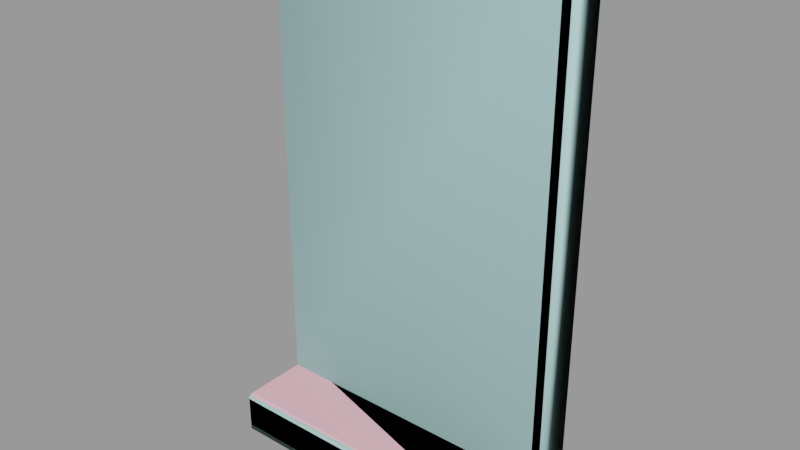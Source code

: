 # Source: window003.blend  (saved by Blender 2.92.15; exported with 4.5.12 LTS)
import bpy
from mathutils import Matrix  # noqa: F401  (used for matrix-valued properties, if any)

bpy.ops.wm.read_factory_settings(use_empty=True)
scene = bpy.context.scene
scene.name = 'window003.qc'

# ---- collections
col_window003 = bpy.data.collections.new('window003'); scene.collection.children.link(col_window003)

# ---- materials (node trees are filled in below, after node groups)
mat_window003 = bpy.data.materials.new('window003')
mat_window003.use_transparent_shadow = False
mat_window003.diffuse_color = (0.9404, 0.4824, 0.5529, 1.0)
mat_phy = bpy.data.materials.new('  phy')
mat_phy.use_transparent_shadow = False
mat_phy.diffuse_color = (0.4639, 0.7773, 0.7622, 1.0)

# ---- material node trees

# ---- meshes
me_window003_reference = bpy.data.meshes.new('window003_reference')
me_window003_reference.from_pydata([(15.75, -4.5, -24.0), (15.75, -6.0, 27.0), (15.75, -6.0, -24.0), (15.75, -4.5, 27.0), (15.75, -12.97, -28.5), (15.75, -4.5, -28.5), (15.75, -13.34, -28.34), (15.75, -13.5, -27.97), (15.75, -13.5, -24.53), (15.75, -13.34, -24.16), (15.75, -12.97, -24.0), (9.75, -1e-06, 21.0), (-9.75, 0.0, 1.5), (9.75, 0.0, 1.5), (-9.75, -1e-06, 21.0), (9.75, 0.0, -1.5), (-9.75, 1e-06, -21.0), (9.75, 1e-06, -21.0), (-9.75, 0.0, -1.5), (-10.5, 0.0, -0.75), (10.5, -0.3, -0.75), (-10.5, -0.3, -0.75), (10.5, 0.0, -0.75), (10.5, 0.0, 0.75), (-10.5, -0.3, 0.75), (10.5, -0.3, 0.75), (-10.5, 0.0, 0.75), (-15.75, -4.5, -28.5), (-15.75, -12.97, -28.5), (-15.75, -13.5, -24.53), (-15.75, -13.5, -27.97), (-15.75, -13.34, -28.34), (-15.75, -13.34, -24.16), (-15.75, -12.97, -24.0), (10.5, -1.5, 21.75), (-10.5, -1e-06, 21.75), (10.5, -1e-06, 21.75), (-10.5, -1.5, 21.75), (-10.5, 1e-06, -21.75), (-10.5, -1.5, -21.75), (10.5, 1e-06, -21.75), (10.5, -1.5, -21.75), (-15.75, -4.5, 27.0), (-15.75, -6.0, -24.0), (-15.75, -6.0, 27.0), (-15.75, -4.5, -24.0), (-12.75, -4.5, -24.0), (-12.75, -5.25, 24.0), (-12.75, -5.25, -24.0), (-12.75, -4.5, 24.0), (-12.75, -1.5, -24.0), (-12.75, -1.5, 24.0), (12.75, -1.5, -24.0), (12.75, -5.25, 24.0), (12.75, -5.25, -24.0), (12.75, -1.5, 24.0), (12.75, -4.5, 24.0), (12.75, -4.5, -24.0)], [], [(0, 1, 2), (0, 3, 1), (0, 4, 5), (0, 6, 4), (0, 7, 6), (0, 8, 7), (0, 9, 8), (0, 10, 9), (11, 12, 13), (11, 14, 12), (15, 16, 17), (15, 18, 16), (19, 20, 21), (19, 22, 20), (23, 24, 25), (23, 26, 24), (25, 21, 20), (25, 24, 21), (27, 4, 28), (27, 5, 4), (7, 29, 30), (7, 8, 29), (28, 6, 31), (28, 4, 6), (10, 32, 9), (10, 33, 32), (7, 31, 6), (7, 30, 31), (29, 9, 32), (29, 8, 9), (34, 35, 36), (34, 37, 35), (37, 38, 35), (37, 39, 38), (39, 40, 38), (39, 41, 40), (36, 41, 34), (36, 40, 41), (42, 43, 44), (42, 45, 43), (27, 33, 45), (27, 32, 33), (27, 29, 32), (27, 30, 29), (27, 31, 30), (27, 28, 31), (3, 44, 1), (3, 42, 44), (46, 47, 48), (46, 49, 47), (49, 46, 50), (49, 50, 51), (45, 52, 50), (45, 0, 52), (45, 10, 0), (45, 33, 10), (2, 53, 54), (2, 1, 53), (1, 47, 53), (1, 44, 47), (44, 48, 47), (44, 43, 48), (36, 11, 13), (36, 14, 11), (36, 35, 14), (26, 14, 35), (26, 12, 14), (12, 26, 23), (12, 23, 13), (36, 13, 23), (39, 37, 51), (37, 55, 51), (37, 34, 55), (52, 55, 34), (52, 34, 41), (50, 52, 41), (50, 41, 39), (39, 51, 50), (22, 19, 18), (18, 19, 38), (18, 38, 16), (16, 38, 40), (16, 40, 17), (17, 40, 22), (17, 22, 15), (22, 18, 15), (56, 51, 55), (56, 49, 51), (49, 56, 53), (49, 53, 47), (56, 54, 53), (56, 57, 54), (57, 56, 55), (57, 55, 52)])
me_window003_reference.polygons.foreach_set('use_smooth', [True] * 94)
_k = set([(0, 4), (0, 10), (1, 2), (1, 3), (1, 44), (2, 53), (4, 5), (4, 6), (4, 28), (6, 7), (6, 31), (7, 8), (7, 30), (8, 9), (8, 29), (9, 10), (9, 32), (10, 33), (13, 36), (14, 26), (17, 22), (18, 38), (19, 20), (19, 22), (20, 21), (21, 25), (23, 24), (23, 26), (24, 25), (27, 28), (27, 33), (28, 31), (29, 30), (29, 32), (30, 31), (32, 33), (33, 45), (34, 36), (34, 37), (34, 41), (35, 36), (35, 37), (37, 39), (38, 39), (38, 40), (39, 41), (40, 41), (42, 43), (42, 44), (43, 44), (44, 48), (45, 52), (47, 48), (47, 49), (47, 53), (49, 50), (49, 51), (50, 51), (50, 52), (51, 55), (52, 55), (53, 54), (53, 56), (54, 56), (55, 56)])
me_window003_reference.attributes.new('sharp_edge', 'BOOLEAN', 'EDGE').data.foreach_set('value', [ (min(e.vertices), max(e.vertices)) in _k for e in me_window003_reference.edges])
_uv = me_window003_reference.uv_layers.new(name='UVMap')
_uv.uv.foreach_set('vector', [0.448, 0.4894, 0.4332, 0.9944, 0.4332, 0.4894, 0.448, 0.4894, 0.448, 0.9944, 0.4332, 0.9944, 0.448, 0.4894, 0.3642, 0.4449, 0.448, 0.4449, 0.448, 0.4894, 0.3605, 0.4465, 0.3642, 0.4449, 0.448, 0.4894, 0.3589, 0.4501, 0.3605, 0.4465, 0.448, 0.4894, 0.3589, 0.4842, 0.3589, 0.4501, 0.448, 0.4894, 0.3605, 0.4879, 0.3589, 0.4842, 0.448, 0.4894, 0.3642, 0.4894, 0.3605, 0.4879, 0.9325, 0.4312, 0.7386, 0.2372, 0.9325, 0.2372, 0.9325, 0.4312, 0.7386, 0.4312, 0.7386, 0.2372, 0.9325, 0.2074, 0.7386, 0.01349, 0.9325, 0.01349, 0.9325, 0.2074, 0.7386, 0.2074, 0.7386, 0.01349, 0.108, 0.9892, 0.4227, 0.9937, 0.108, 0.9937, 0.108, 0.9892, 0.4227, 0.9892, 0.4227, 0.9937, 0.4227, 0.9874, 0.108, 0.9829, 0.4227, 0.9829, 0.4227, 0.9874, 0.108, 0.9874, 0.108, 0.9829, 0.9399, 0.7327, 0.7311, 0.7178, 0.9399, 0.7178, 0.9399, 0.7327, 0.7311, 0.7327, 0.7311, 0.7178, 0.108, 0.6637, 0.4227, 0.7466, 0.108, 0.7466, 0.108, 0.6637, 0.4227, 0.6637, 0.4227, 0.7466, 0.9922, 0.4486, 0.6789, 0.4828, 0.6789, 0.4486, 0.9922, 0.4486, 0.9922, 0.4828, 0.6789, 0.4828, 0.108, 0.7466, 0.4227, 0.7505, 0.108, 0.7505, 0.108, 0.7466, 0.4227, 0.7466, 0.4227, 0.7505, 0.4227, 0.8469, 0.108, 0.8431, 0.4227, 0.8431, 0.4227, 0.8469, 0.108, 0.8469, 0.108, 0.8431, 0.9922, 0.4486, 0.6789, 0.4449, 0.9922, 0.4449, 0.9922, 0.4486, 0.6789, 0.4486, 0.6789, 0.4449, 0.6789, 0.4828, 0.9922, 0.4865, 0.6789, 0.4865, 0.6789, 0.4828, 0.9922, 0.4828, 0.9922, 0.4865, 0.395, 0.7934, 0.1358, 0.7749, 0.395, 0.7749, 0.395, 0.7934, 0.1358, 0.7934, 0.1358, 0.7749, 0.6572, 0.9686, 0.6744, 0.4707, 0.6744, 0.9686, 0.6572, 0.9686, 0.6572, 0.4707, 0.6744, 0.4707, 0.1605, 0.9632, 0.3703, 0.9781, 0.1605, 0.9781, 0.1605, 0.9632, 0.3703, 0.9632, 0.3703, 0.9781, 0.55, 0.9686, 0.5671, 0.4707, 0.5671, 0.9686, 0.55, 0.9686, 0.55, 0.4707, 0.5671, 0.4707, 0.453, 0.9944, 0.4679, 0.4894, 0.4679, 0.9944, 0.453, 0.9944, 0.453, 0.4894, 0.4679, 0.4894, 0.453, 0.4449, 0.5369, 0.4894, 0.453, 0.4894, 0.453, 0.4449, 0.5405, 0.4879, 0.5369, 0.4894, 0.453, 0.4449, 0.5421, 0.4842, 0.5405, 0.4879, 0.453, 0.4449, 0.5421, 0.4501, 0.5421, 0.4842, 0.453, 0.4449, 0.5405, 0.4465, 0.5421, 0.4501, 0.453, 0.4449, 0.5369, 0.4449, 0.5405, 0.4465, 0.4227, 0.7687, 0.108, 0.7537, 0.4227, 0.7537, 0.4227, 0.7687, 0.108, 0.7687, 0.108, 0.7537, 0.6229, 0.4449, 0.6143, 0.9944, 0.6143, 0.4449, 0.6229, 0.4449, 0.6229, 0.9944, 0.6143, 0.9944, 0.6229, 0.9944, 0.6229, 0.4449, 0.6572, 0.4449, 0.6229, 0.9944, 0.6572, 0.4449, 0.6572, 0.9944, 0.108, 0.9311, 0.3928, 0.9609, 0.138, 0.9609, 0.108, 0.9311, 0.4227, 0.9311, 0.3928, 0.9609, 0.108, 0.9311, 0.4227, 0.8469, 0.4227, 0.9311, 0.108, 0.9311, 0.108, 0.8469, 0.4227, 0.8469, 0.9922, 0.4872, 0.9623, 0.9645, 0.9623, 0.4871, 0.9922, 0.4872, 0.9922, 0.9944, 0.9623, 0.9645, 0.9922, 0.9944, 0.7087, 0.9645, 0.9623, 0.9645, 0.9922, 0.9944, 0.6789, 0.9944, 0.7087, 0.9645, 0.6789, 0.9944, 0.7087, 0.4871, 0.7087, 0.9645, 0.6789, 0.9944, 0.6789, 0.4872, 0.7087, 0.4871, 0.9399, 0.9415, 0.9325, 0.934, 0.9325, 0.7401, 0.9399, 0.9415, 0.7386, 0.934, 0.9325, 0.934, 0.9399, 0.9415, 0.7311, 0.9415, 0.7386, 0.934, 0.7311, 0.7326, 0.7386, 0.934, 0.7311, 0.9415, 0.7311, 0.7326, 0.7386, 0.7401, 0.7386, 0.934, 0.7386, 0.7401, 0.7311, 0.7326, 0.9399, 0.7326, 0.7386, 0.7401, 0.9399, 0.7326, 0.9325, 0.7401, 0.9399, 0.9415, 0.9325, 0.7401, 0.9399, 0.7326, 0.7311, 0.5091, 0.7311, 0.9417, 0.7087, 0.964, 0.7311, 0.9417, 0.9623, 0.964, 0.7087, 0.964, 0.7311, 0.9417, 0.9399, 0.9417, 0.9623, 0.964, 0.9623, 0.4867, 0.9623, 0.964, 0.9399, 0.9417, 0.9623, 0.4867, 0.9399, 0.9417, 0.9399, 0.5091, 0.7087, 0.4867, 0.9623, 0.4867, 0.9399, 0.5091, 0.7087, 0.4867, 0.9399, 0.5091, 0.7311, 0.5091, 0.7311, 0.5091, 0.7087, 0.964, 0.7087, 0.4867, 0.9399, 0.7177, 0.7311, 0.7177, 0.7386, 0.7103, 0.7386, 0.7103, 0.7311, 0.7177, 0.7311, 0.5089, 0.7386, 0.7103, 0.7311, 0.5089, 0.7386, 0.5163, 0.7386, 0.5163, 0.7311, 0.5089, 0.9399, 0.5089, 0.7386, 0.5163, 0.9399, 0.5089, 0.9325, 0.5163, 0.9325, 0.5163, 0.9399, 0.5089, 0.9399, 0.7177, 0.9325, 0.5163, 0.9399, 0.7177, 0.9325, 0.7103, 0.9399, 0.7177, 0.7386, 0.7103, 0.9325, 0.7103, 0.4227, 0.8304, 0.108, 0.7934, 0.4227, 0.7934, 0.4227, 0.8304, 0.108, 0.8304, 0.108, 0.7934, 0.108, 0.8304, 0.4227, 0.8304, 0.4227, 0.8397, 0.108, 0.8304, 0.4227, 0.8397, 0.108, 0.8397, 0.6015, 0.9944, 0.6101, 0.4449, 0.6101, 0.9944, 0.6015, 0.9944, 0.6015, 0.4449, 0.6101, 0.4449, 0.6015, 0.4449, 0.6015, 0.9944, 0.5671, 0.9944, 0.6015, 0.4449, 0.5671, 0.9944, 0.5671, 0.4449])
_uv.active_render = True
_uv = me_window003_reference.uv_layers.new(name='lightmap')
_uv.uv.foreach_set('vector', [0.3323, 0.8353, 0.002002, 0.874, 0.3323, 0.874, 0.3353, 0.9157, 0.6657, 0.9157, 0.6657, 0.877, 0.752, 0.499, 0.8323, 0.3353, 0.8323, 0.499, 0.6687, 0.9782, 0.8323, 0.9603, 0.8323, 0.9782, 0.6865, 0.6687, 0.6865, 0.8323, 0.6687, 0.8323, 0.6687, 0.9157, 0.8323, 0.9157, 0.8323, 0.8353, 0.7073, 0.6687, 0.7073, 0.8323, 0.6895, 0.8323, 0.6687, 0.9573, 0.8323, 0.9573, 0.8323, 0.9395, 0.3323, 0.002002, 0.002002, 0.3323, 0.3323, 0.3323, 0.002002, 0.6657, 0.3323, 0.6657, 0.3323, 0.3353, 0.001001, 0.6647, 0.3313, 0.3343, 0.001001, 0.3343, 0.3313, 0.001001, 0.001001, 0.001001, 0.001001, 0.3313, 0.9187, 0.3323, 0.9365, 0.002002, 0.9365, 0.3323, 0.3353, 0.9365, 0.6657, 0.9365, 0.6657, 0.9187, 0.3343, 0.9355, 0.6647, 0.9177, 0.3343, 0.9177, 0.9177, 0.3313, 0.9177, 0.001001, 0.9355, 0.001001, 0.7937, 0.8323, 0.8323, 0.502, 0.8323, 0.8323, 0.3353, 0.874, 0.6657, 0.874, 0.6657, 0.8353, 0.3353, 0.499, 0.499, 0.1687, 0.499, 0.499, 0.3353, 0.1657, 0.6657, 0.1657, 0.6657, 0.002002, 0.3353, 0.6657, 0.6657, 0.5853, 0.6657, 0.6657, 0.3343, 0.6647, 0.3343, 0.5843, 0.6647, 0.5843, 0.9603, 0.6657, 0.9782, 0.3353, 0.9782, 0.6657, 0.3353, 0.999, 0.6657, 0.999, 0.6657, 0.9812, 0.9603, 0.3323, 0.9782, 0.002002, 0.9782, 0.3323, 0.9593, 0.6647, 0.9593, 0.3343, 0.9772, 0.3343, 0.3323, 0.9812, 0.002002, 0.999, 0.3323, 0.999, 0.6647, 0.9802, 0.3343, 0.9802, 0.3343, 0.998, 0.9772, 0.001001, 0.9593, 0.3313, 0.9593, 0.001001, 0.3313, 0.9802, 0.001001, 0.9802, 0.001001, 0.998, 0.752, 0.8323, 0.7907, 0.502, 0.7907, 0.8323, 0.751, 0.8313, 0.751, 0.501, 0.7897, 0.501, 0.8353, 0.3323, 0.874, 0.002002, 0.874, 0.3323, 0.002002, 0.9157, 0.3323, 0.9157, 0.3323, 0.877, 0.3343, 0.873, 0.6647, 0.8343, 0.3343, 0.8343, 0.7927, 0.8313, 0.7927, 0.501, 0.8313, 0.501, 0.001001, 0.9147, 0.3313, 0.876, 0.001001, 0.876, 0.8343, 0.3313, 0.8343, 0.001001, 0.873, 0.001001, 0.3323, 0.9187, 0.002002, 0.9365, 0.3323, 0.9365, 0.6647, 0.876, 0.3343, 0.876, 0.3343, 0.9147, 0.8313, 0.3343, 0.751, 0.498, 0.751, 0.3343, 0.8313, 0.9593, 0.6677, 0.9772, 0.6677, 0.9593, 0.6677, 0.8313, 0.6677, 0.6677, 0.6855, 0.6677, 0.8313, 0.8343, 0.6677, 0.8343, 0.6677, 0.9147, 0.6885, 0.8313, 0.6885, 0.6677, 0.7063, 0.6677, 0.8313, 0.9385, 0.6677, 0.9385, 0.6677, 0.9563, 0.877, 0.3323, 0.9157, 0.002002, 0.9157, 0.3323, 0.876, 0.3313, 0.876, 0.001001, 0.9147, 0.001001, 0.8353, 0.6657, 0.874, 0.3353, 0.874, 0.6657, 0.3313, 0.9177, 0.001001, 0.9177, 0.001001, 0.9355, 0.002002, 0.749, 0.3323, 0.749, 0.3323, 0.6687, 0.873, 0.3343, 0.8343, 0.6647, 0.8343, 0.3343, 0.5853, 0.499, 0.6657, 0.1687, 0.6657, 0.499, 0.3353, 0.749, 0.6657, 0.6687, 0.6657, 0.749, 0.6647, 0.001001, 0.3343, 0.1647, 0.3343, 0.001001, 0.498, 0.1677, 0.3343, 0.1677, 0.3343, 0.498, 0.001001, 0.748, 0.3313, 0.6677, 0.001001, 0.6677, 0.749, 0.002002, 0.6687, 0.3323, 0.749, 0.3323, 0.6647, 0.1677, 0.5843, 0.498, 0.5843, 0.1677, 0.6647, 0.6677, 0.3343, 0.748, 0.3343, 0.6677, 0.748, 0.001001, 0.6677, 0.3313, 0.6677, 0.001001, 0.3313, 0.8343, 0.001001, 0.8343, 0.001001, 0.873, 0.9187, 0.6657, 0.9365, 0.6657, 0.9365, 0.3353, 0.3323, 0.9395, 0.002002, 0.9573, 0.3323, 0.9573, 0.002002, 0.9782, 0.3323, 0.9603, 0.3323, 0.9782, 0.3353, 0.9573, 0.6657, 0.9573, 0.6657, 0.9395, 0.877, 0.6657, 0.8948, 0.6657, 0.8948, 0.3353, 0.9573, 0.6657, 0.9395, 0.6657, 0.9573, 0.3353, 0.9573, 0.002002, 0.9395, 0.3323, 0.9573, 0.3323, 0.3353, 0.9782, 0.6657, 0.9782, 0.6657, 0.9603, 0.749, 0.3353, 0.749, 0.6657, 0.6687, 0.6657, 0.6657, 0.8323, 0.3353, 0.8323, 0.6657, 0.752, 0.8323, 0.002002, 0.8323, 0.3323, 0.752, 0.3323, 0.002002, 0.8323, 0.3323, 0.752, 0.3323, 0.8323, 0.748, 0.3343, 0.6677, 0.6647, 0.6677, 0.3343, 0.6647, 0.751, 0.3343, 0.8313, 0.3343, 0.751, 0.8313, 0.001001, 0.751, 0.3313, 0.751, 0.001001, 0.001001, 0.751, 0.3313, 0.751, 0.001001, 0.8313, 0.9385, 0.6647, 0.9563, 0.3343, 0.9385, 0.3343, 0.3343, 0.9593, 0.3343, 0.9772, 0.6647, 0.9593, 0.876, 0.6647, 0.8938, 0.3343, 0.876, 0.3343, 0.001001, 0.9593, 0.001001, 0.9772, 0.3313, 0.9593, 0.9385, 0.3313, 0.9563, 0.001001, 0.9385, 0.001001, 0.3343, 0.9385, 0.3343, 0.9563, 0.6647, 0.9385, 0.9177, 0.6647, 0.9355, 0.3343, 0.9177, 0.3343, 0.001001, 0.9563, 0.3313, 0.9385, 0.001001, 0.9385, 0.502, 0.499, 0.5823, 0.1687, 0.5823, 0.499, 0.501, 0.498, 0.501, 0.1677, 0.5813, 0.1677, 0.6687, 0.9365, 0.999, 0.9365, 0.999, 0.9187, 0.6677, 0.9355, 0.998, 0.9177, 0.6677, 0.9177, 0.8978, 0.6657, 0.9157, 0.3353, 0.9157, 0.6657, 0.8968, 0.6647, 0.8968, 0.3343, 0.9147, 0.3343, 0.3353, 0.5823, 0.6657, 0.5823, 0.6657, 0.502, 0.3343, 0.5813, 0.6647, 0.501, 0.3343, 0.501])
me_window003_reference.materials.append(mat_window003)
me_window003_reference.use_remesh_fix_poles = True
me_window003_reference.use_remesh_preserve_attributes = False
me_window003_reference.use_mirror_vertex_groups = False
me_window003_reference.update()
me_window003_reference.normals_split_custom_set([tuple(v) for v in zip(*[iter([1.0, 0.0, 0.0, 1.0, 0.0, 0.0, 1.0, 0.0, 0.0, 1.0, 0.0, 0.0, 1.0, 0.0, 0.0, 1.0, 0.0, 0.0, 1.0, 0.0, 0.0, 1.0, 0.0, 0.0, 1.0, 0.0, 0.0, 1.0, 1.089e-07, -2.692e-09, 1.0, 4.78e-07, 6.684e-08, 1.0, 4.736e-07, 1.17e-07, 1.0, 1.089e-07, -2.692e-09, 1.0, 2.775e-07, 2.216e-08, 1.0, 4.78e-07, 6.684e-08, 1.0, 1.089e-07, -2.692e-09, 1.0, 1.185e-07, -1.893e-08, 1.0, 2.775e-07, 2.216e-08, 1.0, 1.089e-07, -2.692e-09, 1.0, 3.03e-07, -8.181e-08, 1.0, 1.185e-07, -1.893e-08, 1.0, 1.089e-07, -2.692e-09, 1.0, 3.525e-07, -2.613e-07, 1.0, 3.03e-07, -8.181e-08, 1.923e-08, -1.0, -3.205e-08, 1.923e-08, -1.0, -3.205e-08, -1.727e-08, -1.0, -3.07e-08, 1.923e-08, -1.0, -3.205e-08, -1.727e-08, -1.0, -3.07e-08, 1.923e-08, -1.0, -3.205e-08, 1.923e-08, -1.0, -3.205e-08, 1.923e-08, -1.0, -3.205e-08, -1.727e-08, -1.0, -3.07e-08, 1.923e-08, -1.0, -3.205e-08, -1.727e-08, -1.0, -3.07e-08, 1.923e-08, -1.0, -3.205e-08, 0.0, 0.0, -1.0, 0.0, 0.0, -1.0, 0.0, 0.0, -1.0, 0.0, 0.0, -1.0, 0.0, 0.0, -1.0, 0.0, 0.0, -1.0, 0.0, 0.0, 1.0, 0.0, 0.0, 1.0, 0.0, 0.0, 1.0, 0.0, 0.0, 1.0, 0.0, 0.0, 1.0, 0.0, 0.0, 1.0, 0.0, -1.0, 0.0, 0.0, -1.0, 0.0, 0.0, -1.0, 0.0, 0.0, -1.0, 0.0, 0.0, -1.0, 0.0, 0.0, -1.0, 0.0, 4.168e-08, 0.0, -1.0, 8.367e-09, 0.0, -1.0, 5.004e-08, 0.0, -1.0, 4.168e-08, 0.0, -1.0, 0.0, 0.0, -1.0, 8.367e-09, 0.0, -1.0, 6.055e-08, -1.0, 0.0, 6.055e-08, -1.0, 0.0, 6.055e-08, -1.0, 0.0, 6.055e-08, -1.0, 0.0, 6.055e-08, -1.0, 0.0, 6.055e-08, -1.0, 0.0, -5.064e-08, -0.3957, -0.9184, -4.163e-10, -0.3957, -0.9184, -5.106e-08, -0.3957, -0.9184, -5.064e-08, -0.3957, -0.9184, 0.0, -0.3957, -0.9184, -4.163e-10, -0.3957, -0.9184, -1.238e-07, -0.3957, 0.9184, 1.478e-07, -0.3957, 0.9184, -1.261e-07, -0.3957, 0.9184, -1.238e-07, -0.3957, 0.9184, 1.5e-07, -0.3957, 0.9184, 1.478e-07, -0.3957, 0.9184, 5.064e-08, -0.9184, -0.3957, 4.163e-10, -0.9184, -0.3957, 5.106e-08, -0.9184, -0.3957, 5.064e-08, -0.9184, -0.3957, 0.0, -0.9184, -0.3957, 4.163e-10, -0.9184, -0.3957, 1.405e-08, -0.9184, 0.3957, 7.452e-08, -0.9184, 0.3957, 1.355e-08, -0.9184, 0.3957, 1.405e-08, -0.9184, 0.3957, 7.502e-08, -0.9184, 0.3957, 7.452e-08, -0.9184, 0.3957, 0.0, 0.0, -1.0, 0.0, 0.0, -1.0, 0.0, 0.0, -1.0, 0.0, 0.0, -1.0, 0.0, 0.0, -1.0, 0.0, 0.0, -1.0, 1.0, 0.0, 0.0, 1.0, 0.0, 0.0, 1.0, 0.0, 0.0, 1.0, 0.0, 0.0, 1.0, 0.0, 0.0, 1.0, 0.0, 0.0, 0.0, 0.0, 1.0, 0.0, 0.0, 1.0, 0.0, 0.0, 1.0, 0.0, 0.0, 1.0, 0.0, 0.0, 1.0, 0.0, 0.0, 1.0, -1.0, 0.0, 0.0, -1.0, 0.0, 0.0, -1.0, 0.0, 0.0, -1.0, 0.0, 0.0, -1.0, 0.0, 0.0, -1.0, 0.0, 0.0, -1.0, 0.0, 0.0, -1.0, 0.0, 0.0, -1.0, 0.0, 0.0, -1.0, 0.0, 0.0, -1.0, 0.0, 0.0, -1.0, 0.0, 0.0, -1.0, 0.0, 0.0, -1.0, 0.0, 0.0, -1.0, 0.0, 0.0, -1.0, -2.072e-07, -2.693e-09, -1.0, 5.715e-08, 6.684e-08, -1.0, 1.579e-07, 1.17e-07, -1.0, -2.072e-07, -2.693e-09, -1.0, -1.041e-07, 2.216e-08, -1.0, 5.715e-08, 6.684e-08, -1.0, -2.072e-07, -2.693e-09, -1.0, -2.654e-07, -1.893e-08, -1.0, -1.041e-07, 2.216e-08, -1.0, -2.072e-07, -2.693e-09, -1.0, -3.03e-07, -8.181e-08, -1.0, -2.654e-07, -1.893e-08, -1.0, -2.072e-07, -2.693e-09, -1.0, -3.525e-07, -2.613e-07, -1.0, -3.03e-07, -8.181e-08, 3.914e-08, 0.0, 1.0, 1.222e-09, 0.0, 1.0, 4.037e-08, 0.0, 1.0, 3.914e-08, 0.0, 1.0, 0.0, 0.0, 1.0, 1.222e-09, 0.0, 1.0, 1.0, 0.0, 0.0, 1.0, 0.0, 0.0, 1.0, 0.0, 0.0, 1.0, 0.0, 0.0, 1.0, 0.0, 0.0, 1.0, 0.0, 0.0, 1.0, 0.0, 0.0, 1.0, 0.0, 0.0, 1.0, 0.0, 0.0, 1.0, 0.0, 0.0, 1.0, 0.0, 0.0, 1.0, 0.0, 0.0, -7.48e-08, 0.0, 1.0, -7.48e-08, 0.0, 1.0, -7.48e-08, 0.0, 1.0, -8.93e-08, 0.0, 1.0, 0.0, 0.0, 1.0, 0.0, 0.0, 1.0, -8.93e-08, 0.0, 1.0, -1.913e-08, 0.0, 1.0, 0.0, 0.0, 1.0, -8.93e-08, 0.0, 1.0, -1.144e-07, 0.0, 1.0, -1.913e-08, 0.0, 1.0, -0.2425, -0.9701, -2.57e-08, -0.1231, -0.9847, -0.1231, -0.2425, -0.9701, -2.57e-08, -0.2425, -0.9701, -2.419e-08, -0.1231, -0.9847, -0.1231, -0.1231, -0.9847, -0.1231, -0.1231, -0.9847, -0.1231, 0.1231, -0.9847, -0.1231, -0.1231, -0.9847, -0.1231, -0.1231, -0.9847, -0.1231, 0.1231, -0.9847, -0.1231, 0.1231, -0.9847, -0.1231, 0.1231, -0.9847, -0.1231, 0.2425, -0.9701, -2.57e-08, 0.1231, -0.9847, -0.1231, 0.1231, -0.9847, -0.1231, 0.2425, -0.9701, -2.419e-08, 0.2425, -0.9701, -2.419e-08, 2.502e-08, -1.0, -2.502e-08, 1.923e-08, -1.0, -3.205e-08, -1.727e-08, -1.0, -3.07e-08, 2.502e-08, -1.0, -2.502e-08, -1.727e-08, -1.0, -3.07e-08, 1.923e-08, -1.0, -3.205e-08, 2.502e-08, -1.0, -2.502e-08, -2.381e-08, -1.0, -2.381e-08, -1.727e-08, -1.0, -3.07e-08, -4.762e-08, -1.0, -4.762e-08, -1.727e-08, -1.0, -3.07e-08, -2.381e-08, -1.0, -2.381e-08, 2.502e-08, -1.0, -2.502e-08, 1.923e-08, -1.0, -3.205e-08, -1.727e-08, -1.0, -3.07e-08, 1.923e-08, -1.0, -3.205e-08, 2.502e-08, -1.0, -2.502e-08, -2.381e-08, -1.0, -2.381e-08, 1.923e-08, -1.0, -3.205e-08, -2.381e-08, -1.0, -2.381e-08, -1.727e-08, -1.0, -3.07e-08, -4.762e-08, -1.0, -4.762e-08, -1.727e-08, -1.0, -3.07e-08, -2.381e-08, -1.0, -2.381e-08, 4.812e-08, -1.0, -6.008e-08, 2.665e-07, -1.0, -1.414e-07, 2.543e-07, -1.0, -1.456e-07, 2.665e-07, -1.0, -1.414e-07, 4.591e-08, -1.0, -7.161e-08, 2.543e-07, -1.0, -1.456e-07, 2.665e-07, -1.0, -1.414e-07, 4.812e-08, -1.0, -6.008e-08, 4.591e-08, -1.0, -7.161e-08, 2.543e-07, -1.0, -1.539e-07, 4.591e-08, -1.0, -7.161e-08, 4.812e-08, -1.0, -6.008e-08, 2.543e-07, -1.0, -1.539e-07, 4.812e-08, -1.0, -6.008e-08, 2.665e-07, -1.0, -1.493e-07, 4.591e-08, -1.0, -7.263e-08, 2.543e-07, -1.0, -1.539e-07, 2.665e-07, -1.0, -1.493e-07, 4.591e-08, -1.0, -7.263e-08, 2.665e-07, -1.0, -1.493e-07, 4.812e-08, -1.0, -6.008e-08, 4.812e-08, -1.0, -6.008e-08, 2.543e-07, -1.0, -1.456e-07, 4.591e-08, -1.0, -7.263e-08, 2.502e-08, -1.0, -2.502e-08, -2.381e-08, -1.0, -2.381e-08, -1.727e-08, -1.0, -3.07e-08, -1.727e-08, -1.0, -3.07e-08, -2.381e-08, -1.0, -2.381e-08, -4.762e-08, -1.0, -4.762e-08, -1.727e-08, -1.0, -3.07e-08, 2.502e-08, -1.0, -2.502e-08, 1.923e-08, -1.0, -3.205e-08, 1.923e-08, -1.0, -3.205e-08, 2.502e-08, -1.0, -2.502e-08, -2.381e-08, -1.0, -2.381e-08, 1.923e-08, -1.0, -3.205e-08, -2.381e-08, -1.0, -2.381e-08, -1.727e-08, -1.0, -3.07e-08, -1.727e-08, -1.0, -3.07e-08, -2.381e-08, -1.0, -2.381e-08, -4.762e-08, -1.0, -4.762e-08, -1.727e-08, -1.0, -3.07e-08, 2.502e-08, -1.0, -2.502e-08, 1.923e-08, -1.0, -3.205e-08, 2.502e-08, -1.0, -2.502e-08, -1.727e-08, -1.0, -3.07e-08, 1.923e-08, -1.0, -3.205e-08, -3.461e-08, 0.0, -1.0, -5.575e-09, 0.0, -1.0, -7.48e-08, 0.0, -1.0, -3.461e-08, 0.0, -1.0, 0.0, 0.0, -1.0, -5.575e-09, 0.0, -1.0, 0.0, 0.0, -1.0, -3.461e-08, 0.0, -1.0, 0.0, 0.0, -1.0, 0.0, 0.0, -1.0, 0.0, 0.0, -1.0, 0.0, 0.0, -1.0, -1.0, 0.0, 0.0, -1.0, 0.0, 0.0, -1.0, 0.0, 0.0, -1.0, 0.0, 0.0, -1.0, 0.0, 0.0, -1.0, 0.0, 0.0, -1.0, 0.0, 0.0, -1.0, 0.0, 0.0, -1.0, 0.0, 0.0, -1.0, 0.0, 0.0, -1.0, 0.0, 0.0, -1.0, 0.0, 0.0])] * 3)])
me_window003_physics = bpy.data.meshes.new('window003_physics')
me_window003_physics.from_pydata([(15.75, -6.0, 27.0), (-15.75, -6.0, -24.0), (15.75, -6.0, -24.0), (-15.75, -6.0, 27.0), (-15.75, -1e-06, 27.0), (15.75, 1e-06, 27.0), (-15.75, -1e-06, -24.0), (15.75, 1e-06, -24.0), (15.75, -13.5, -24.0), (15.75, -13.5, -28.5), (15.75, -4.5, -24.0), (15.75, -4.5, -28.5), (-15.75, -4.5, -28.5), (-15.75, -13.5, -28.5), (-15.75, -4.5, -24.0), (-15.75, -13.5, -24.16)], [], [(0, 1, 2), (0, 3, 1), (3, 0, 4), (0, 5, 4), (3, 4, 6), (3, 6, 1), (6, 4, 7), (7, 4, 5), (1, 6, 2), (2, 6, 7), (0, 7, 5), (0, 2, 7), (8, 9, 10), (9, 11, 10), (11, 9, 12), (12, 9, 13), (9, 8, 13), (13, 14, 12), (14, 13, 15), (8, 15, 13), (14, 15, 8), (8, 10, 14), (12, 14, 10), (11, 12, 10)])
me_window003_physics.polygons.foreach_set('use_smooth', [True] * 24)
_uv = me_window003_physics.uv_layers.new(name='UVMap')
_uv.uv.foreach_set('vector', [0.0, 0.0, 0.0, 0.0, 0.0, 0.0, 0.0, 0.0, 0.0, 0.0, 0.0, 0.0, 0.0, 0.0, 0.0, 0.0, 0.0, 0.0, 0.0, 0.0, 0.0, 0.0, 0.0, 0.0, 0.0, 0.0, 0.0, 0.0, 0.0, 0.0, 0.0, 0.0, 0.0, 0.0, 0.0, 0.0, 0.0, 0.0, 0.0, 0.0, 0.0, 0.0, 0.0, 0.0, 0.0, 0.0, 0.0, 0.0, 0.0, 0.0, 0.0, 0.0, 0.0, 0.0, 0.0, 0.0, 0.0, 0.0, 0.0, 0.0, 0.0, 0.0, 0.0, 0.0, 0.0, 0.0, 0.0, 0.0, 0.0, 0.0, 0.0, 0.0, 0.0, 0.0, 0.0, 0.0, 0.0, 0.0, 0.0, 0.0, 0.0, 0.0, 0.0, 0.0, 0.0, 0.0, 0.0, 0.0, 0.0, 0.0, 0.0, 0.0, 0.0, 0.0, 0.0, 0.0, 0.0, 0.0, 0.0, 0.0, 0.0, 0.0, 0.0, 0.0, 0.0, 0.0, 0.0, 0.0, 0.0, 0.0, 0.0, 0.0, 0.0, 0.0, 0.0, 0.0, 0.0, 0.0, 0.0, 0.0, 0.0, 0.0, 0.0, 0.0, 0.0, 0.0, 0.0, 0.0, 0.0, 0.0, 0.0, 0.0, 0.0, 0.0, 0.0, 0.0, 0.0, 0.0, 0.0, 0.0, 0.0, 0.0, 0.0, 0.0])
me_window003_physics.materials.append(mat_phy)
me_window003_physics.use_remesh_fix_poles = True
me_window003_physics.use_remesh_preserve_attributes = False
me_window003_physics.use_mirror_vertex_groups = False
me_window003_physics.update()
me_window003_physics.normals_split_custom_set([tuple(v) for v in zip(*[iter([0.9758, -0.1148, 0.1859, 0.9938, 0.05837, -0.09463, 0.9571, 0.2252, 0.1823, 0.9758, -0.1148, 0.1859, 0.9289, -0.1093, -0.3538, 0.9938, 0.05837, -0.09463, 0.9289, -0.1093, -0.3538, 0.9758, -0.1148, 0.1859, -0.9887, -0.1163, -0.09418, 0.9758, -0.1148, 0.1859, -0.9758, -0.1148, 0.1859, -0.9887, -0.1163, -0.09418, 0.9289, -0.1093, -0.3538, -0.9887, -0.1163, -0.09418, -0.9127, 0.2148, -0.3477, 0.9289, -0.1093, -0.3538, -0.9127, 0.2148, -0.3477, 0.9938, 0.05837, -0.09463, -0.9127, 0.2148, -0.3477, -0.9887, -0.1163, -0.09418, -0.9807, 0.05764, 0.1868, -0.9807, 0.05764, 0.1868, -0.9887, -0.1163, -0.09418, -0.9758, -0.1148, 0.1859, 0.9938, 0.05837, -0.09463, -0.9127, 0.2148, -0.3477, 0.9571, 0.2252, 0.1823, 0.9571, 0.2252, 0.1823, -0.9127, 0.2148, -0.3477, -0.9807, 0.05764, 0.1868, 0.9758, -0.1148, 0.1859, -0.9807, 0.05764, 0.1868, -0.9758, -0.1148, 0.1859, 0.9758, -0.1148, 0.1859, 0.9571, 0.2252, 0.1823, -0.9807, 0.05764, 0.1868, 0.4464, -0.8927, 0.06146, 0.2402, 0.961, 0.1372, -0.6931, -0.6931, 0.198, 0.2402, 0.961, 0.1372, -0.4436, 0.8872, 0.1268, -0.6931, -0.6931, 0.198, -0.4436, 0.8872, 0.1268, 0.2402, 0.961, 0.1372, -0.4463, 0.8926, -0.06376, -0.4463, 0.8926, -0.06376, 0.2402, 0.961, 0.1372, 0.6871, 0.6995, -0.1964, 0.2402, 0.961, 0.1372, 0.4464, -0.8927, 0.06146, 0.6871, 0.6995, -0.1964, 0.6871, 0.6995, -0.1964, -0.2322, -0.9629, -0.1376, -0.4463, 0.8926, -0.06376, -0.2322, -0.9629, -0.1376, 0.6871, 0.6995, -0.1964, 0.4436, -0.8872, -0.1267, 0.4464, -0.8927, 0.06146, 0.4436, -0.8872, -0.1267, 0.6871, 0.6995, -0.1964, -0.2322, -0.9629, -0.1376, 0.4436, -0.8872, -0.1267, 0.4464, -0.8927, 0.06146, 0.4464, -0.8927, 0.06146, -0.6931, -0.6931, 0.198, -0.2322, -0.9629, -0.1376, -0.4463, 0.8926, -0.06376, -0.2322, -0.9629, -0.1376, -0.6931, -0.6931, 0.198, -0.4436, 0.8872, 0.1268, -0.4463, 0.8926, -0.06376, -0.6931, -0.6931, 0.198])] * 3)])
arm_window003_qc_skeleton = bpy.data.armatures.new('window003.qc_skeleton')  # bones are not reproduced

# ---- objects
ob_window003_qc_skeleton = bpy.data.objects.new('window003.qc_skeleton', arm_window003_qc_skeleton)
ob_window003_reference = bpy.data.objects.new('window003_reference', me_window003_reference)
ob_window003_physics = bpy.data.objects.new('window003_physics', me_window003_physics)

# ---- transforms, parenting, visibility, modifiers, constraints
ob_window003_qc_skeleton.location = (0.0, 0.0, 0.0)
ob_window003_qc_skeleton.show_in_front = True
ob_window003_qc_skeleton.lineart.crease_threshold = 0.0
ob_window003_reference.parent = ob_window003_qc_skeleton
ob_window003_reference.location = (0.0, 0.0, 0.0)
ob_window003_reference.lineart.crease_threshold = 0.0
_vg = ob_window003_reference.vertex_groups.new(name='static_prop')
_vg.add([0, 1, 2, 3, 4, 5, 6, 7, 8, 9, 10, 11, 12, 13, 14, 15, 16, 17, 18, 19, 20, 21, 22, 23, 24, 25, 26, 27, 28, 29, 30, 31, 32, 33, 34, 35, 36, 37, 38, 39, 40, 41, 42, 43, 44, 45, 46, 47, 48, 49, 50, 51, 52, 53, 54, 55, 56, 57], 1.0, 'REPLACE')
_m = ob_window003_reference.modifiers.new('Armature', 'ARMATURE')
_m.object = ob_window003_qc_skeleton
ob_window003_physics.parent = ob_window003_qc_skeleton
ob_window003_physics.location = (0.0, 0.0, 0.0)
ob_window003_physics.display_type = 'SOLID'
ob_window003_physics.show_wire = True
ob_window003_physics.lineart.crease_threshold = 0.0
_vg = ob_window003_physics.vertex_groups.new(name='static_prop')
_vg.add([0, 1, 2, 3, 4, 5, 6, 7, 8, 9, 10, 11, 12, 13, 14, 15], 1.0, 'REPLACE')
_m = ob_window003_physics.modifiers.new('Armature', 'ARMATURE')
_m.object = ob_window003_qc_skeleton

# ---- collection membership
scene.collection.objects.link(ob_window003_qc_skeleton)
scene.collection.objects.link(ob_window003_reference)
scene.collection.objects.link(ob_window003_physics)
col_window003.objects.link(ob_window003_qc_skeleton)
col_window003.objects.link(ob_window003_reference)
col_window003.objects.link(ob_window003_physics)

# ---- scene / render settings (as saved in the file)
scene.frame_start = 1; scene.frame_end = 250; scene.frame_set(0)
scene.render.engine = 'BLENDER_EEVEE_NEXT'
scene.cycles.use_denoising = False
scene.cycles.samples = 128
scene.cycles.sampling_pattern = 'TABULATED_SOBOL'
scene.cycles.use_adaptive_sampling = False
scene.cycles.use_light_tree = False
scene.view_settings.view_transform = 'Filmic'
bpy.context.view_layer.update()

# ---- added for rendering (the .blend has no active camera and no usable light): camera, sun + grey world if the file has none
cam_auto = bpy.data.cameras.new('AutoCamera')
cam_auto.lens = 50.0
cam_auto.sensor_width = 36.0
cam_auto.clip_end = 1059.16
ob_auto_camera = bpy.data.objects.new('AutoCamera', cam_auto)
scene.collection.objects.link(ob_auto_camera)
ob_auto_camera.location = (60.351, -79.1712, 47.5308)
ob_auto_camera.rotation_euler = (1.09748, -7.21219e-08, 0.694738)
scene.camera = ob_auto_camera
light_auto_sun = bpy.data.lights.new('AutoSun', 'SUN')
light_auto_sun.energy = 3.0
light_auto_sun.angle = 0.0523599
ob_auto_sun = bpy.data.objects.new('AutoSun', light_auto_sun)
scene.collection.objects.link(ob_auto_sun)
ob_auto_sun.rotation_euler = (0.872665, 0.174533, 0.523599)
if scene.world is None:
    world_auto = bpy.data.worlds.new('AutoWorld')
    world_auto.color = (0.3, 0.3, 0.3)
    scene.world = world_auto
bpy.context.view_layer.update()
